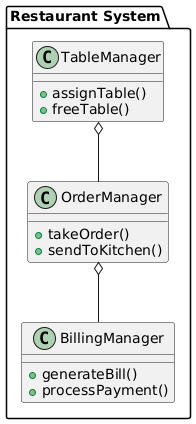

The diagram above was rendered by PlantUML. Its source (embedded in the PNG):
@startuml
package "Restaurant System" {
  class TableManager {
    +assignTable()
    +freeTable()
  }

  class OrderManager {
    +takeOrder()
    +sendToKitchen()
  }

  class BillingManager {
    +generateBill()
    +processPayment()
  }

  TableManager o-- OrderManager
  OrderManager o-- BillingManager
}
@enduml